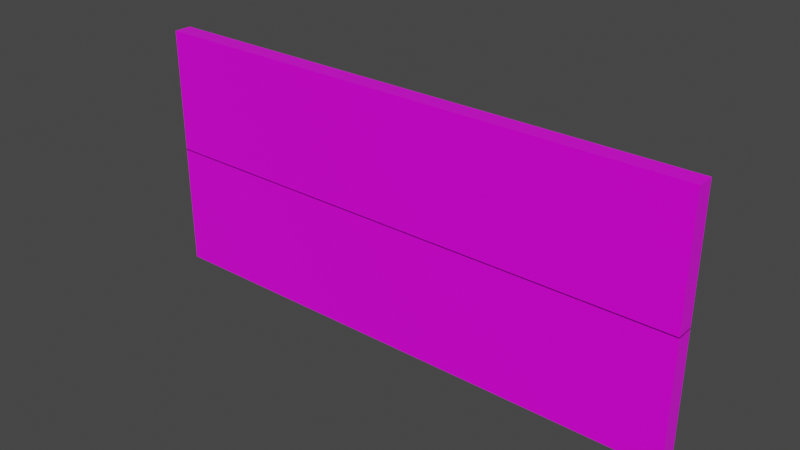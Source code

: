 # Source: Wall_1.blend  (saved by Blender 2.93.21; exported with 4.5.12 LTS)
import bpy
from mathutils import Matrix  # noqa: F401  (used for matrix-valued properties, if any)

bpy.ops.wm.read_factory_settings(use_empty=True)
scene = bpy.context.scene
scene.name = 'Scene'

# ---- collections
col_collection = bpy.data.collections.new('Collection'); scene.collection.children.link(col_collection)

# ---- images (referenced by path relative to the original .blend; pixels are not part of the script)
import os
ASSET_DIR = os.environ.get("B2B_ASSET_DIR", "")  # directory of the original .blend (textures are referenced by path, not embedded)
HERE = os.path.dirname(os.path.abspath(__file__))  # packed textures are extracted next to this script under _unpacked/

def load_image(name, relpath, width, height, colorspace="sRGB"):
    """Load a texture the original file referenced (path relative to the .blend, or extracted next to this script)."""
    p = next((c for c in (os.path.join(HERE, relpath), os.path.join(ASSET_DIR, relpath)) if relpath and os.path.exists(c)), "")
    if p:
        img = bpy.data.images.load(p, check_existing=True)
        img.name = name
    else:  # same state as the original file: an image datablock whose file is absent (Cycles renders it pink)
        img = bpy.data.images.new(name, width, height)
        img.source = "FILE"
        img.filepath = "//" + (relpath or name)
    img.colorspace_settings.name = colorspace
    return img
img_rock004_2k_color_jpg = load_image('Rock004_2K_Color.jpg', 'Rock004_2K_Color.jpg', 1024, 1024, 'sRGB')
img_rock004_2k_roughness_jpg = load_image('Rock004_2K_Roughness.jpg', 'Rock004_2K_Roughness.jpg', 1024, 1024, 'sRGB')
img_rock004_2k_normalgl_jpg = load_image('Rock004_2K_NormalGL.jpg', 'Rock004_2K_NormalGL.jpg', 1024, 1024, 'sRGB')
img_rock004_2k_color_jpg_001 = load_image('Rock004_2K_Color.jpg.001', 'Rock004_2K_Color.jpg', 1024, 1024, 'sRGB')
img_rock004_2k_roughness_jpg_001 = load_image('Rock004_2K_Roughness.jpg.001', 'Rock004_2K_Roughness.jpg', 1024, 1024, 'sRGB')
img_rock004_2k_normalgl_jpg_001 = load_image('Rock004_2K_NormalGL.jpg.001', 'Rock004_2K_NormalGL.jpg', 1024, 1024, 'sRGB')
img_rock004_2k_color_jpg_002 = load_image('Rock004_2K_Color.jpg.002', 'Rock004_2K_Color.jpg', 1024, 1024, 'sRGB')
img_rock004_2k_roughness_jpg_002 = load_image('Rock004_2K_Roughness.jpg.002', 'Rock004_2K_Roughness.jpg', 1024, 1024, 'sRGB')
img_rock004_2k_normalgl_jpg_002 = load_image('Rock004_2K_NormalGL.jpg.002', 'Rock004_2K_NormalGL.jpg', 1024, 1024, 'sRGB')
img_rock004_2k_roughness_jpg_003 = load_image('Rock004_2K_Roughness.jpg.003', 'Rock004_2K_Roughness.jpg', 1024, 1024, 'sRGB')
img_rock004_2k_normalgl_jpg_003 = load_image('Rock004_2K_NormalGL.jpg.003', 'Rock004_2K_NormalGL.jpg', 1024, 1024, 'sRGB')
img_rock004_2k_color_jpg_003 = load_image('Rock004_2K_Color.jpg.003', 'Rock004_2K_Color.jpg', 1024, 1024, 'sRGB')

# ---- materials (node trees are filled in below, after node groups)
mat_material = bpy.data.materials.new('Material')
mat_material.alpha_threshold = 0.0
mat_material.use_transparent_shadow = False
mat_material.line_color = (0.0, 0.0, 0.0, 1.0)
mat_material_001 = bpy.data.materials.new('Material.001')
mat_material_001.alpha_threshold = 0.0
mat_material_001.use_transparent_shadow = False
mat_material_001.line_color = (0.0, 0.0, 0.0, 1.0)
mat_material_002 = bpy.data.materials.new('Material.002')
mat_material_002.alpha_threshold = 0.0
mat_material_002.use_transparent_shadow = False
mat_material_002.line_color = (0.0, 0.0, 0.0, 1.0)
mat_material_003 = bpy.data.materials.new('Material.003')
mat_material_003.alpha_threshold = 0.0
mat_material_003.use_transparent_shadow = False
mat_material_003.line_color = (0.0, 0.0, 0.0, 1.0)

# ---- material node trees
mat_material.use_nodes = True; mat_material.node_tree.nodes.clear()
_N = mat_material.node_tree.nodes; _L = mat_material.node_tree.links
n0 = _N.new('ShaderNodeOutputMaterial'); n0.name = 'Material Output'; n0.location = (300, 300)
n1 = _N.new('ShaderNodeBsdfPrincipled'); n1.name = 'Principled BSDF'; n1.location = (10, 300)
n1.distribution = 'GGX'
n1.subsurface_method = 'BURLEY'
n1.inputs[3].default_value = 1.45
n1.inputs[27].default_value = (0.0, 0.0, 0.0, 1.0)
n1.inputs[28].default_value = 1.0
n2 = _N.new('ShaderNodeTexImage'); n2.name = 'Image Texture'; n2.location = (-548, 213)
n2.image = img_rock004_2k_color_jpg
n3 = _N.new('ShaderNodeTexImage'); n3.name = 'Image Texture.002'; n3.location = (-544, -78)
n3.image = img_rock004_2k_roughness_jpg
n4 = _N.new('ShaderNodeTexImage'); n4.name = 'Image Texture.001'; n4.location = (-987, -345)
n4.image = img_rock004_2k_normalgl_jpg
n5 = _N.new('ShaderNodeNormalMap'); n5.name = 'Normal Map'; n5.location = (-495, -425)
_L.new(n1.outputs[0], n0.inputs[0])
_L.new(n2.outputs[0], n1.inputs[0])
_L.new(n3.outputs[0], n1.inputs[2])
_L.new(n4.outputs[0], n5.inputs[0])
_L.new(n5.outputs[0], n1.inputs[5])
n0.is_active_output = True
mat_material_001.use_nodes = True; mat_material_001.node_tree.nodes.clear()
_N = mat_material_001.node_tree.nodes; _L = mat_material_001.node_tree.links
n0 = _N.new('ShaderNodeOutputMaterial'); n0.name = 'Material Output'; n0.location = (300, 300)
n1 = _N.new('ShaderNodeBsdfPrincipled'); n1.name = 'Principled BSDF'; n1.location = (10, 300)
n1.distribution = 'GGX'
n1.subsurface_method = 'BURLEY'
n1.inputs[3].default_value = 1.45
n1.inputs[27].default_value = (0.0, 0.0, 0.0, 1.0)
n1.inputs[28].default_value = 1.0
n2 = _N.new('ShaderNodeTexImage'); n2.name = 'Image Texture'; n2.location = (-548, 213)
n2.image = img_rock004_2k_color_jpg_001
n3 = _N.new('ShaderNodeTexImage'); n3.name = 'Image Texture.002'; n3.location = (-544, -78)
n3.image = img_rock004_2k_roughness_jpg_001
n4 = _N.new('ShaderNodeTexImage'); n4.name = 'Image Texture.001'; n4.location = (-987, -345)
n4.image = img_rock004_2k_normalgl_jpg_001
n5 = _N.new('ShaderNodeNormalMap'); n5.name = 'Normal Map'; n5.location = (-495, -425)
_L.new(n1.outputs[0], n0.inputs[0])
_L.new(n2.outputs[0], n1.inputs[0])
_L.new(n3.outputs[0], n1.inputs[2])
_L.new(n4.outputs[0], n5.inputs[0])
_L.new(n5.outputs[0], n1.inputs[5])
n0.is_active_output = True
mat_material_002.use_nodes = True; mat_material_002.node_tree.nodes.clear()
_N = mat_material_002.node_tree.nodes; _L = mat_material_002.node_tree.links
n0 = _N.new('ShaderNodeOutputMaterial'); n0.name = 'Material Output'; n0.location = (300, 300)
n1 = _N.new('ShaderNodeBsdfPrincipled'); n1.name = 'Principled BSDF'; n1.location = (10, 300)
n1.distribution = 'GGX'
n1.subsurface_method = 'BURLEY'
n1.inputs[3].default_value = 1.45
n1.inputs[27].default_value = (0.0, 0.0, 0.0, 1.0)
n1.inputs[28].default_value = 1.0
n2 = _N.new('ShaderNodeTexImage'); n2.name = 'Image Texture'; n2.location = (-548, 213)
n2.image = img_rock004_2k_color_jpg_002
n3 = _N.new('ShaderNodeTexImage'); n3.name = 'Image Texture.002'; n3.location = (-544, -78)
n3.image = img_rock004_2k_roughness_jpg_002
n4 = _N.new('ShaderNodeTexImage'); n4.name = 'Image Texture.001'; n4.location = (-987, -345)
n4.image = img_rock004_2k_normalgl_jpg_002
n5 = _N.new('ShaderNodeNormalMap'); n5.name = 'Normal Map'; n5.location = (-495, -425)
_L.new(n1.outputs[0], n0.inputs[0])
_L.new(n2.outputs[0], n1.inputs[0])
_L.new(n3.outputs[0], n1.inputs[2])
_L.new(n4.outputs[0], n5.inputs[0])
_L.new(n5.outputs[0], n1.inputs[5])
n0.is_active_output = True
mat_material_003.use_nodes = True; mat_material_003.node_tree.nodes.clear()
_N = mat_material_003.node_tree.nodes; _L = mat_material_003.node_tree.links
n0 = _N.new('ShaderNodeOutputMaterial'); n0.name = 'Material Output'; n0.location = (300, 300)
n1 = _N.new('ShaderNodeTexImage'); n1.name = 'Image Texture.002'; n1.location = (-544, -78)
n1.image = img_rock004_2k_roughness_jpg_003
n2 = _N.new('ShaderNodeNormalMap'); n2.name = 'Normal Map'; n2.location = (-495, -425)
n3 = _N.new('ShaderNodeTexImage'); n3.name = 'Image Texture.001'; n3.location = (-987, -345)
n3.image = img_rock004_2k_normalgl_jpg_003
n4 = _N.new('ShaderNodeTexImage'); n4.name = 'Image Texture'; n4.location = (-548, 213)
n4.image = img_rock004_2k_color_jpg_003
n5 = _N.new('ShaderNodeBsdfPrincipled'); n5.name = 'Principled BSDF'; n5.location = (10, 300)
n5.distribution = 'GGX'
n5.subsurface_method = 'BURLEY'
n5.inputs[3].default_value = 1.45
n5.inputs[27].default_value = (0.0, 0.0, 0.0, 1.0)
n5.inputs[28].default_value = 1.0
_L.new(n5.outputs[0], n0.inputs[0])
_L.new(n4.outputs[0], n5.inputs[0])
_L.new(n1.outputs[0], n5.inputs[2])
_L.new(n3.outputs[0], n2.inputs[0])
_L.new(n2.outputs[0], n5.inputs[5])
n0.is_active_output = True

# ---- world
world_world = bpy.data.worlds.new('World'); scene.world = world_world
world_world.use_nodes = True; world_world.node_tree.nodes.clear()
_N = world_world.node_tree.nodes; _L = world_world.node_tree.links
n0 = _N.new('ShaderNodeOutputWorld'); n0.name = 'World Output'; n0.location = (300, 300)
n1 = _N.new('ShaderNodeBackground'); n1.name = 'Background'; n1.location = (10, 300)
n1.inputs[0].default_value = (0.05088, 0.05088, 0.05088, 1.0)
_L.new(n1.outputs[0], n0.inputs[0])
n0.is_active_output = True
world_world.color = (0.05088, 0.05088, 0.05088)
world_world.use_sun_shadow = False
world_world.sun_shadow_jitter_overblur = 0.0

# ---- meshes
me_cube = bpy.data.meshes.new('Cube')
me_cube.from_pydata([(1.0, 0.06449, 0.02996), (1.0, 0.06449, -0.8775), (1.0, -0.06449, 0.02996), (1.0, -0.06449, -0.8775), (-1.0, 0.06449, 0.02996), (-1.0, 0.06449, -0.8775), (-1.0, -0.06449, 0.02996), (-1.0, -0.06449, -0.8775)], [], [(0, 4, 6, 2), (3, 2, 6, 7), (7, 6, 4, 5), (5, 1, 3, 7), (1, 0, 2, 3), (5, 4, 0, 1)])
_uv = me_cube.uv_layers.new(name='UVMap')
_uv.uv.foreach_set('vector', [0.625, 0.5, 0.875, 0.5, 0.875, 0.75, 0.625, 0.75, 0.375, 0.75, 0.625, 0.75, 0.625, 1.0, 0.375, 1.0, 0.375, 0.0, 0.625, 0.0, 0.625, 0.25, 0.375, 0.25, 0.125, 0.5, 0.375, 0.5, 0.375, 0.75, 0.125, 0.75, 0.375, 0.5, 0.625, 0.5, 0.625, 0.75, 0.375, 0.75, 0.375, 0.25, 0.625, 0.25, 0.625, 0.5, 0.375, 0.5])
me_cube.materials.append(mat_material)
me_cube.use_remesh_preserve_volume = False
me_cube.use_remesh_preserve_attributes = False
me_cube.use_mirror_vertex_groups = False
me_cube.update()
me_cube_001 = bpy.data.meshes.new('Cube.001')
me_cube_001.from_pydata([(1.0, 0.06449, 0.02996), (1.0, 0.06449, -0.8775), (1.0, -0.06449, 0.02996), (1.0, -0.06449, -0.8775), (-1.0, 0.06449, 0.02996), (-1.0, 0.06449, -0.8775), (-1.0, -0.06449, 0.02996), (-1.0, -0.06449, -0.8775)], [], [(0, 4, 6, 2), (3, 2, 6, 7), (7, 6, 4, 5), (5, 1, 3, 7), (1, 0, 2, 3), (5, 4, 0, 1)])
_uv = me_cube_001.uv_layers.new(name='UVMap')
_uv.uv.foreach_set('vector', [0.625, 0.5, 0.875, 0.5, 0.875, 0.75, 0.625, 0.75, 0.375, 0.75, 0.625, 0.75, 0.625, 1.0, 0.375, 1.0, 0.375, 0.0, 0.625, 0.0, 0.625, 0.25, 0.375, 0.25, 0.125, 0.5, 0.375, 0.5, 0.375, 0.75, 0.125, 0.75, 0.375, 0.5, 0.625, 0.5, 0.625, 0.75, 0.375, 0.75, 0.375, 0.25, 0.625, 0.25, 0.625, 0.5, 0.375, 0.5])
me_cube_001.materials.append(mat_material_001)
me_cube_001.use_remesh_preserve_volume = False
me_cube_001.use_remesh_preserve_attributes = False
me_cube_001.use_mirror_vertex_groups = False
me_cube_001.update()
me_cube_002 = bpy.data.meshes.new('Cube.002')
me_cube_002.from_pydata([(1.0, 0.06449, 0.02996), (1.0, 0.06449, -0.8775), (1.0, -0.06449, 0.02996), (1.0, -0.06449, -0.8775), (-1.0, 0.06449, 0.02996), (-1.0, 0.06449, -0.8775), (-1.0, -0.06449, 0.02996), (-1.0, -0.06449, -0.8775)], [], [(0, 4, 6, 2), (3, 2, 6, 7), (7, 6, 4, 5), (5, 1, 3, 7), (1, 0, 2, 3), (5, 4, 0, 1)])
_uv = me_cube_002.uv_layers.new(name='UVMap')
_uv.uv.foreach_set('vector', [0.625, 0.5, 0.875, 0.5, 0.875, 0.75, 0.625, 0.75, 0.375, 0.75, 0.625, 0.75, 0.625, 1.0, 0.375, 1.0, 0.375, 0.0, 0.625, 0.0, 0.625, 0.25, 0.375, 0.25, 0.125, 0.5, 0.375, 0.5, 0.375, 0.75, 0.125, 0.75, 0.375, 0.5, 0.625, 0.5, 0.625, 0.75, 0.375, 0.75, 0.375, 0.25, 0.625, 0.25, 0.625, 0.5, 0.375, 0.5])
me_cube_002.materials.append(mat_material_002)
me_cube_002.use_remesh_preserve_volume = False
me_cube_002.use_remesh_preserve_attributes = False
me_cube_002.use_mirror_vertex_groups = False
me_cube_002.update()
me_cube_003 = bpy.data.meshes.new('Cube.003')
me_cube_003.from_pydata([(1.0, 0.06449, 0.02996), (1.0, 0.06449, -0.8775), (1.0, -0.06449, 0.02996), (1.0, -0.06449, -0.8775), (-1.0, 0.06449, 0.02996), (-1.0, 0.06449, -0.8775), (-1.0, -0.06449, 0.02996), (-1.0, -0.06449, -0.8775)], [], [(0, 4, 6, 2), (3, 2, 6, 7), (7, 6, 4, 5), (5, 1, 3, 7), (1, 0, 2, 3), (5, 4, 0, 1)])
_uv = me_cube_003.uv_layers.new(name='UVMap')
_uv.uv.foreach_set('vector', [0.625, 0.5, 0.875, 0.5, 0.875, 0.75, 0.625, 0.75, 0.375, 0.75, 0.625, 0.75, 0.625, 1.0, 0.375, 1.0, 0.375, 0.0, 0.625, 0.0, 0.625, 0.25, 0.375, 0.25, 0.125, 0.5, 0.375, 0.5, 0.375, 0.75, 0.125, 0.75, 0.375, 0.5, 0.625, 0.5, 0.625, 0.75, 0.375, 0.75, 0.375, 0.25, 0.625, 0.25, 0.625, 0.5, 0.375, 0.5])
me_cube_003.materials.append(mat_material_003)
me_cube_003.use_remesh_preserve_volume = False
me_cube_003.use_remesh_preserve_attributes = False
me_cube_003.use_mirror_vertex_groups = False
me_cube_003.update()

# ---- objects
ob_cube = bpy.data.objects.new('Cube', me_cube)
ob_cube_001 = bpy.data.objects.new('Cube.001', me_cube_001)
ob_cube_002 = bpy.data.objects.new('Cube.002', me_cube_002)
ob_cube_003 = bpy.data.objects.new('Cube.003', me_cube_003)

# ---- transforms, parenting, visibility, modifiers, constraints
ob_cube.location = (0.0, 0.0, 1.791)
ob_cube.lock_rotations_4d = False
ob_cube.empty_display_type = 'ARROWS'
ob_cube.lineart.crease_threshold = 0.0
ob_cube_001.location = (0.0, 0.0, 0.8907)
ob_cube_001.lock_rotations_4d = False
ob_cube_001.empty_display_type = 'ARROWS'
ob_cube_001.lineart.crease_threshold = 0.0
ob_cube_002.location = (2.0, 0.0, 0.8907)
ob_cube_002.lock_rotations_4d = False
ob_cube_002.empty_display_type = 'ARROWS'
ob_cube_002.lineart.crease_threshold = 0.0
ob_cube_003.location = (2.0, 0.0, 1.791)
ob_cube_003.lock_rotations_4d = False
ob_cube_003.empty_display_type = 'ARROWS'
ob_cube_003.lineart.crease_threshold = 0.0

# ---- collection membership
col_collection.objects.link(ob_cube)
col_collection.objects.link(ob_cube_001)
col_collection.objects.link(ob_cube_002)
col_collection.objects.link(ob_cube_003)

# ---- scene / render settings (as saved in the file)
scene.frame_start = 1; scene.frame_end = 250; scene.frame_set(1)
scene.render.engine = 'BLENDER_EEVEE_NEXT'
scene.cycles.use_denoising = False
scene.cycles.samples = 128
scene.cycles.sampling_pattern = 'TABULATED_SOBOL'
scene.cycles.use_adaptive_sampling = False
scene.cycles.use_light_tree = False
scene.view_settings.view_transform = 'Filmic'
bpy.context.view_layer.update()

# ---- added for rendering (the .blend has no active camera and no usable light): camera, sun
cam_auto = bpy.data.cameras.new('AutoCamera')
cam_auto.lens = 50.0
cam_auto.sensor_width = 36.0
cam_auto.clip_end = 1000.0
ob_auto_camera = bpy.data.objects.new('AutoCamera', cam_auto)
scene.collection.objects.link(ob_auto_camera)
ob_auto_camera.location = (5.06293, -4.87551, 4.16726)
ob_auto_camera.rotation_euler = (1.09748, -7.21219e-08, 0.694738)
scene.camera = ob_auto_camera
light_auto_sun = bpy.data.lights.new('AutoSun', 'SUN')
light_auto_sun.energy = 3.0
light_auto_sun.angle = 0.0523599
ob_auto_sun = bpy.data.objects.new('AutoSun', light_auto_sun)
scene.collection.objects.link(ob_auto_sun)
ob_auto_sun.rotation_euler = (0.872665, 0.174533, 0.523599)
bpy.context.view_layer.update()
